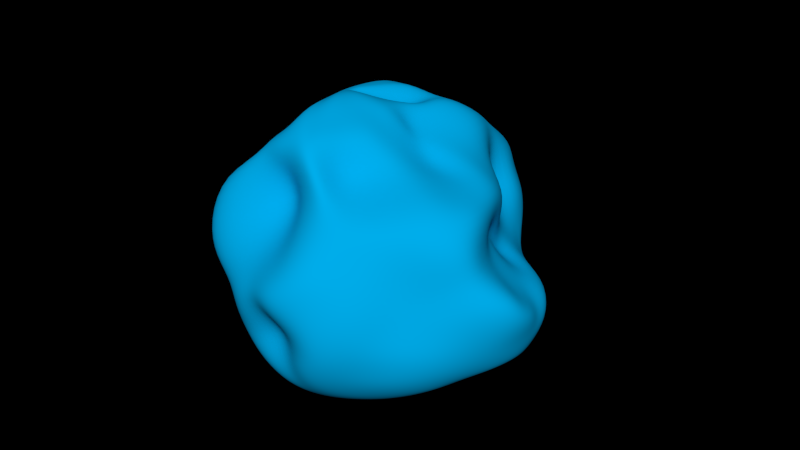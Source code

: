 # Source: asteroid.blend  (saved by Blender 2.73.0; exported with 4.5.12 LTS)
import bpy
from mathutils import Matrix  # noqa: F401  (used for matrix-valued properties, if any)

bpy.ops.wm.read_factory_settings(use_empty=True)
scene = bpy.context.scene
scene.name = 'Scene'

# ---- collections
col_collection_1 = bpy.data.collections.new('Collection 1'); scene.collection.children.link(col_collection_1)

# ---- materials (node trees are filled in below, after node groups)
mat_asteroid = bpy.data.materials.new('asteroid')
mat_asteroid.alpha_threshold = 0.0
mat_asteroid.use_transparent_shadow = False
mat_asteroid.preview_render_type = 'SHADERBALL'
mat_asteroid.diffuse_color = (0.0, 0.4384, 0.8689, 1.0)
mat_asteroid.specular_color = (0.0, 0.5705, 1.0)
mat_asteroid.roughness = 0.5
mat_asteroid.specular_intensity = 0.3

# ---- material node trees

# ---- world
world_world = bpy.data.worlds.new('World'); scene.world = world_world
world_world.color = (0.0, 0.0, 0.0)
world_world.use_sun_shadow = False
world_world.sun_shadow_jitter_overblur = 0.0
world_world.cycles.sampling_method = 'MANUAL'
world_world.cycles.sample_map_resolution = 256

# ---- meshes
me_sphere = bpy.data.meshes.new('Sphere')
me_sphere.from_pydata([(-0.1938, 0.1254, 1.124), (-0.3827, 0.1411, 1.059), (-0.6971, 0.1085, 1.021), (-0.8928, 0.06254, 0.8728), (-0.9736, 0.09993, 0.5915), (-1.02, 0.1567, 0.3827), (-1.058, 0.1547, 0.1951), (-1.087, 0.1531, 7.55e-08), (-0.9619, 0.1175, -0.1951), (-0.8809, 0.06929, -0.3827), (-0.7761, 0.005536, -0.436), (-0.6544, -0.05721, -0.4845), (-0.4961, -0.07604, -0.6104), (-0.2943, 0.0, -0.7945), (-0.09772, 3.155e-05, -0.6351), (0.1516, -8.521e-07, -0.5778), (-0.186, 0.1729, 1.153), (-0.3753, 0.2298, 1.144), (-0.6033, 0.2396, 1.02), (-0.756, 0.304, 0.8635), (-0.8116, 0.3816, 0.5556), (-0.9065, 0.4089, 0.3827), (-0.9413, 0.4466, 0.1951), (-0.9808, 0.4763, 7.55e-08), (-0.9619, 0.4466, -0.1951), (-0.9061, 0.4089, -0.3827), (-0.8155, 0.3546, -0.5556), (-0.6935, 0.2081, -0.5458), (-0.4855, 0.1084, -0.674), (-0.287, 0.07466, -0.8023), (-0.0944, 0.03708, -0.6376), (-0.1739, 0.215, 1.162), (-0.3536, 0.3126, 1.145), (-0.5133, 0.3594, 1.02), (-0.6533, 0.5142, 0.8643), (-0.5527, 0.6102, 0.5556), (-0.5612, 0.7009, 0.3827), (-0.683, 0.6948, 0.1951), (-0.8078, 0.7243, 7.55e-08), (-0.9061, 0.6948, -0.1951), (-0.8536, 0.6486, -0.3827), (-0.7682, 0.5469, -0.5556), (-0.6533, 0.4093, -0.7071), (-0.4538, 0.2126, -0.715), (-0.2652, 0.1464, -0.8112), (-0.08577, 0.07277, -0.6393), (-0.1553, 0.2526, 1.165), (-0.3182, 0.3882, 1.145), (-0.4619, 0.468, 1.021), (-0.5879, 0.6717, 0.8639), (-0.4961, 0.804, 0.5556), (-0.5544, 0.9006, 0.3827), (-0.6513, 0.9566, 0.1951), (-0.8315, 0.9484, 7.55e-08), (-0.8155, 0.9177, -0.1951), (-0.7682, 0.8332, -0.3827), (-0.6913, 0.7201, -0.5556), (-0.5879, 0.5707, -0.7071), (-0.4025, 0.3087, -0.7767), (-0.2298, 0.2126, -0.7645), (-0.07965, 0.1061, -0.6392), (-0.1286, 0.2851, 1.166), (-0.2706, 0.4545, 1.146), (-0.3928, 0.6236, 1.014), (-0.5, 0.7627, 0.8407), (-0.5879, 1.046, 0.5556), (-0.6533, 1.16, 0.3827), (-0.6935, 1.135, 0.1951), (-0.7071, 1.145, 7.55e-08), (-0.6935, 1.086, -0.1951), (-0.6533, 0.9949, -0.3827), (-0.5879, 0.8691, -0.5556), (-0.5, 0.7035, -0.7071), (-0.3624, 0.4545, -0.8315), (-0.1822, 0.2706, -0.812), (-0.04382, 0.1379, -0.6609), (-0.08894, 0.3113, 1.166), (-0.1803, 0.5051, 1.147), (-0.2929, 0.6763, 1.024), (-0.3928, 0.9351, 0.839), (-0.4619, 1.226, 0.5556), (-0.5133, 1.37, 0.3827), (-0.5449, 1.369, 0.1951), (-0.5556, 1.255, 7.55e-08), (-0.5449, 1.188, -0.1951), (-0.5133, 1.088, -0.3827), (-0.4619, 0.9495, -0.5556), (-0.3928, 0.7658, -0.7071), (-0.1956, 0.4619, -0.8315), (-0.001854, 0.3182, -0.7636), (-0.01719, 0.1622, -0.658), (-0.04789, 0.3328, 1.165), (-0.0967, 0.542, 1.148), (-0.1877, 0.7543, 1.025), (-0.2578, 0.9213, 0.8578), (-0.3182, 1.376, 0.5556), (-0.3536, 1.446, 0.3827), (-0.3753, 1.448, 0.1951), (-0.3827, 1.402, 7.55e-08), (-0.3753, 1.364, -0.1951), (-0.3536, 1.149, -0.3827), (-0.3182, 0.9969, -0.5556), (-0.2706, 0.792, -0.7071), (-0.07264, 0.5133, -0.8315), (0.07989, 0.3536, -0.8011), (0.02165, 0.1802, -0.6499), (-0.007532, 0.3565, 1.158), (-0.01669, 0.6118, 1.134), (-0.05857, 0.7682, 0.9951), (-0.08902, 0.9646, 0.8104), (-0.1378, 1.299, 0.5777), (-0.1755, 1.449, 0.3836), (-0.1913, 1.479, 0.1951), (-0.1951, 1.462, 7.55e-08), (-0.1913, 1.41, -0.1951), (-0.1802, 1.236, -0.3827), (-0.1622, 1.008, -0.5556), (-0.1379, 0.7636, -0.7071), (0.07264, 0.5449, -0.8315), (0.1349, 0.3753, -0.8213), (0.06457, 0.1913, -0.6422), (0.03244, 0.3605, 1.147), (0.06432, 0.6121, 1.109), (0.04817, 0.7532, 0.9272), (0.05558, 0.9308, 0.7395), (0.03798, 1.226, 0.565), (0.01101, 1.431, 0.382), (3.937e-07, 1.488, 0.1951), (3.788e-07, 1.451, 7.55e-08), (3.937e-07, 1.394, -0.1951), (2.298e-07, 1.204, -0.3827), (3.341e-07, 0.9071, -0.5556), (0.1352, 0.7071, -0.7071), (0.2148, 0.5556, -0.8315), (0.1994, 0.3827, -0.8483), (0.1105, 0.1951, -0.636), (0.0706, 0.3527, 1.134), (0.1459, 0.5909, 1.084), (0.1833, 0.7276, 0.8808), (0.2028, 0.8702, 0.7029), (0.2198, 1.115, 0.5699), (0.2208, 1.352, 0.3826), (0.2128, 1.394, 0.1951), (0.1951, 1.384, 7.55e-08), (0.1913, 1.238, -0.1951), (0.1802, 1.103, -0.3827), (0.194, 0.8519, -0.5556), (0.3159, 0.6935, -0.7071), (0.3523, 0.5449, -0.8315), (0.286, 0.3753, -0.8776), (0.1581, 0.1913, -0.6323), (0.1016, 0.3391, 1.119), (0.2136, 0.5713, 1.063), (0.2742, 0.7038, 0.8991), (0.3258, 0.8387, 0.7298), (0.3798, 1.031, 0.5914), (0.412, 1.227, 0.3827), (0.3681, 1.178, 0.1951), (0.3827, 1.209, 7.55e-08), (0.3753, 1.157, -0.1951), (0.3536, 1.013, -0.3827), (0.4381, 0.7682, -0.5556), (0.4828, 0.6533, -0.7071), (0.4825, 0.5133, -0.8315), (0.3796, 0.3536, -0.8967), (0.206, 0.1802, -0.6322), (0.12, 0.3121, 1.095), (0.2438, 0.5119, 1.015), (0.34, 0.6676, 0.9104), (0.4325, 0.8097, 0.7635), (0.5012, 0.9343, 0.598), (0.5185, 0.9745, 0.3827), (0.5134, 0.9814, 0.1951), (0.5059, 0.9962, 7.55e-08), (0.3962, 0.9602, -0.1942), (0.4034, 0.874, -0.3827), (0.6586, 0.6913, -0.5556), (0.6345, 0.5879, -0.7071), (0.6023, 0.4619, -0.8315), (0.4757, 0.3182, -0.9239), (0.2524, 0.1622, -0.6366), (0.1332, 0.2769, 1.065), (0.2703, 0.4445, 0.9343), (0.3895, 0.6012, 0.9224), (0.5018, 0.7165, 0.7958), (0.6053, 0.8225, 0.6222), (0.4705, 0.8142, 0.3827), (0.3205, 0.7894, 0.1951), (0.3987, 0.7777, 7.55e-08), (0.4585, 0.7672, -0.194), (0.6099, 0.6533, -0.3827), (0.8088, 0.5815, -0.5524), (0.7678, 0.5, -0.7071), (0.7084, 0.3928, -0.8315), (0.5736, 0.2706, -0.9239), (0.2957, 0.1379, -0.6456), (0.1421, 0.2309, 1.048), (0.2885, 0.3353, 0.8667), (0.427, 0.4835, 0.9394), (0.5696, 0.5829, 0.8445), (0.7103, 0.6113, 0.6222), (0.6682, 0.6028, 0.3924), (0.739, 0.5449, 0.1951), (0.6236, 0.5626, 0.001059), (0.5648, 0.5449, -0.1951), (0.7828, 0.5133, -0.3827), (0.9266, 0.4553, -0.5516), (0.8797, 0.3928, -0.7071), (0.798, 0.3087, -0.8315), (0.6897, 0.2126, -0.9239), (0.3344, 0.1084, -0.6588), (0.1468, 0.1912, 1.078), (0.2992, 0.2673, 0.9763), (0.4645, 0.3673, 0.9096), (0.5018, 0.3093, 0.8097), (0.6746, 0.3182, 0.6222), (0.8271, 0.3536, 0.3827), (0.9021, 0.3718, 0.1947), (0.7943, 0.3832, 0.004269), (0.5383, 0.3753, -0.272), (0.863, 0.3536, -0.3827), (1.019, 0.3182, -0.5556), (0.9966, 0.2706, -0.7071), (0.8687, 0.2126, -0.8315), (0.7427, 0.1464, -0.9239), (0.367, 0.07466, -0.6747), (0.1466, 0.1467, 1.103), (0.2932, 0.1732, 1.022), (0.4153, 0.2124, 0.9626), (0.4175, 0.1206, 0.7945), (0.6962, 0.1388, 0.5928), (0.925, 0.1802, 0.3827), (1.02, 0.1913, 0.1951), (0.7955, 0.1951, 7.55e-08), (0.7342, 0.2221, 0.01648), (0.9065, 0.1802, -0.3827), (1.017, 0.1622, -0.5556), (1.036, 0.1366, -0.7037), (0.9186, 0.1084, -0.8315), (0.7812, 0.07466, -0.9239), (0.3924, 0.03806, -0.6918), (0.1475, 0.1028, 1.128), (0.3121, 0.08551, 1.065), (0.4337, 0.01065, 0.9983), (0.5181, 0.06499, 0.8484), (0.5716, 0.04958, 0.5016), (0.8999, 6.357e-08, 0.3827), (1.069, -8.544e-08, 0.1951), (0.9487, -1.003e-07, 7.55e-08), (0.8862, -8.544e-08, -0.1951), (0.9805, 6.357e-08, -0.3827), (1.173, -8.544e-08, -0.5556), (1.036, -2.584e-08, -0.7071), (0.934, -1.094e-08, -0.8315), (0.8047, 3.964e-09, -0.9239), (0.399, 3.964e-09, -0.696), (0.1328, 0.05936, 1.155), (0.2695, -0.01159, 1.134), (0.3982, -0.06463, 1.004), (0.4971, -0.1302, 0.8586), (0.6274, -0.1622, 0.6222), (0.8642, -0.1802, 0.3827), (1.129, -0.1913, 0.1951), (1.041, -0.1951, 7.55e-08), (1.005, -0.1913, -0.1951), (1.202, -0.1802, -0.3827), (1.173, -0.1622, -0.5556), (1.017, -0.1379, -0.7071), (0.9186, -0.1084, -0.8315), (0.7812, -0.07466, -0.9239), (0.3924, -0.03806, -0.6918), (0.1158, 0.02649, 1.169), (0.2278, -0.06394, 1.159), (0.3541, -0.203, 1.014), (0.5385, -0.3057, 0.8698), (0.5664, -0.2941, 0.6222), (0.9223, -0.3536, 0.3827), (1.045, -0.3753, 0.1951), (1.109, -0.3827, 7.55e-08), (1.067, -0.3753, -0.1951), (1.118, -0.3502, -0.3808), (1.072, -0.3182, -0.5556), (0.9671, -0.2706, -0.7071), (0.8687, -0.2126, -0.8315), (0.7427, -0.1464, -0.9239), (0.367, -0.07466, -0.6747), (0.1045, -0.009323, 1.176), (0.2133, -0.1395, 1.169), (0.3261, -0.3211, 1.023), (0.4364, -0.4538, 0.8812), (0.416, -0.4295, 0.6222), (0.8193, -0.5133, 0.3827), (0.9458, -0.5449, 0.1951), (0.9537, -0.5556, 7.55e-08), (0.8958, -0.5449, -0.1951), (0.9563, -0.5133, -0.3827), (0.9247, -0.4619, -0.5556), (0.8797, -0.3928, -0.7071), (0.798, -0.3087, -0.8315), (0.6897, -0.2126, -0.9239), (0.3344, -0.1084, -0.6588), (0.0911, -0.04423, 1.18), (0.1916, -0.1955, 1.183), (0.2838, -0.423, 1.034), (0.3788, -0.5813, 0.9271), (0.3438, -0.5444, 0.6222), (0.6533, -0.6917, 0.3827), (0.7561, -0.6935, 0.1951), (0.7071, -0.7071, 7.55e-08), (0.6935, -0.7144, -0.1951), (0.6533, -0.7451, -0.3827), (0.7548, -0.6762, -0.5556), (0.7428, -0.5826, -0.7071), (0.6928, -0.4549, -0.8315), (0.5736, -0.2706, -0.9239), (0.2957, -0.1379, -0.6456), (0.07001, -0.09169, 1.174), (0.1378, -0.3223, 1.159), (0.2343, -0.5072, 1.045), (0.3111, -0.6867, 0.9271), (0.4168, -0.7533, 0.6304), (0.5133, -0.8446, 0.3827), (0.5449, -0.8537, 0.1951), (0.5556, -0.9217, 7.55e-08), (0.5449, -0.9444, -0.1951), (0.5133, -0.925, -0.3827), (0.5338, -0.8408, -0.5556), (0.5846, -0.7265, -0.7071), (0.5675, -0.5784, -0.8315), (0.5325, -0.3816, -0.9239), (0.2524, -0.1622, -0.6366), (0.05264, -0.1191, 1.172), (0.1105, -0.3685, 1.164), (0.2126, -0.5721, 1.056), (0.2578, -0.7222, 0.9052), (0.3182, -0.7574, 0.6223), (0.3536, -0.9546, 0.3827), (0.3753, -1.075, 0.1951), (0.3827, -1.08, 7.55e-08), (0.3753, -1.087, -0.1951), (0.3536, -1.055, -0.3827), (0.3182, -0.9603, -0.5556), (0.3988, -0.831, -0.7071), (0.4342, -0.6659, -0.8315), (0.4381, -0.4525, -0.9239), (0.206, -0.1802, -0.6322), (0.03114, -0.1339, 1.166), (0.07466, -0.3941, 1.167), (0.1084, -0.616, 1.063), (0.1379, -0.6914, 0.9271), (0.1622, -0.6939, 0.6223), (0.1802, -0.9815, 0.3827), (0.1913, -1.171, 0.1951), (0.1951, -1.182, 7.55e-08), (0.1913, -1.183, -0.1951), (0.1802, -1.145, -0.3827), (0.1622, -1.042, -0.5556), (0.1379, -0.9032, -0.7071), (0.2955, -0.7154, -0.8315), (0.3397, -0.4951, -0.9239), (0.1581, -0.2166, -0.6323), (-0.001839, -0.139, 1.141), (2.819e-07, -0.4036, 1.094), (2.819e-07, -0.6295, 1.065), (2.894e-07, -0.7031, 0.9271), (1.553e-07, -0.5302, 0.6223), (3.192e-07, -0.8713, 0.3827), (9.567e-08, -1.216, 0.1951), (1.404e-07, -1.218, 7.55e-08), (9.567e-08, -1.084, -0.1951), (3.192e-07, -1.151, -0.3827), (1.404e-07, -1.088, -0.5556), (1.851e-07, -0.9301, -0.7071), (0.148, -0.7389, -0.8315), (0.2376, -0.515, -0.9239), (0.1213, -0.2287, -0.6637), (-0.03756, -0.1347, 1.121), (-0.07466, -0.3941, 1.058), (-0.1084, -0.616, 1.063), (-0.1379, -0.675, 0.9271), (-0.1622, -0.696, 0.6223), (-0.1802, -0.885, 0.3827), (-0.1913, -1.167, 0.1951), (-0.1951, -1.066, 7.55e-08), (-0.1913, -0.9383, -0.1951), (-0.1802, -1.051, -0.3827), (-0.1622, -1.047, -0.5556), (-0.1379, -0.9265, -0.7071), (-0.01079, -0.7367, -0.8315), (0.1331, -0.5141, -0.9239), (0.07902, -0.2334, -0.674), (-0.001145, 0.1185, 1.179), (-0.07264, -0.1216, 1.106), (-0.1464, -0.3685, 1.03), (-0.2126, -0.5721, 1.011), (-0.3307, -0.7346, 0.9271), (-0.4774, -0.8892, 0.6223), (-0.3809, -0.9668, 0.3827), (-0.3753, -1.125, 0.1951), (-0.3827, -1.142, 7.55e-08), (-0.3753, -1.014, -0.1951), (-0.3536, -1.069, -0.3827), (-0.3182, -1.025, -0.5556), (-0.2706, -0.8763, -0.7071), (-0.2126, -0.6966, -0.8315), (0.03997, -0.4858, -0.9239), (0.03067, -0.2138, -0.6723), (-0.1053, -0.09926, 1.093), (-0.2126, -0.3223, 1.003), (-0.3087, -0.5072, 0.9551), (-0.5207, -0.7536, 0.9271), (-0.6868, -0.9097, 0.6223), (-0.6754, -0.9897, 0.3827), (-0.5449, -0.9893, 0.1951), (-0.5556, -1.033, 7.55e-08), (-0.5449, -1.037, -0.1951), (-0.5133, -1.007, -0.3827), (-0.4619, -0.9182, -0.5556), (-0.3928, -0.7976, -0.7071), (-0.3087, -0.6324, -0.8315), (-0.04124, -0.438, -0.9239), (-0.03047, -0.2, -0.6923), (-0.1346, -0.06947, 1.082), (-0.2706, -0.2625, 0.9787), (-0.3928, -0.423, 0.9153), (-0.6361, -0.6579, 0.8978), (-0.8147, -0.7794, 0.6267), (-0.8419, -0.7884, 0.3827), (-0.7543, -0.8194, 0.1951), (-0.7071, -0.863, 7.55e-08), (-0.6935, -0.8746, -0.1951), (-0.6533, -0.8552, -0.3827), (-0.5879, -0.78, -0.5556), (-0.5, -0.6777, -0.7071), (-0.3928, -0.5455, -0.8275), (-0.219, -0.3696, -0.8317), (-0.05275, -0.168, -0.6627), (-0.1615, -0.03282, 1.075), (-0.3182, -0.1905, 0.9554), (-0.5702, -0.3211, 0.9221), (-0.7662, -0.5092, 0.8427), (-0.8939, -0.6238, 0.6223), (-0.8902, -0.5872, 0.3827), (-0.7824, -0.5449, 0.1951), (-0.7992, -0.6458, 7.55e-08), (-0.8155, -0.6738, -0.1951), (-0.7682, -0.6498, -0.4122), (-0.6913, -0.5668, -0.6025), (-0.5879, -0.4961, -0.7015), (-0.4619, -0.4212, -0.7153), (-0.2479, -0.276, -0.8542), (-0.07175, -0.1261, -0.6554), (-0.1922, 0.01132, 1.084), (-0.401, -0.1073, 0.9786), (-0.6807, -0.203, 0.948), (-0.8425, -0.3057, 0.8636), (-0.7658, -0.287, 0.6223), (-0.6884, -0.3155, 0.3827), (-0.7605, -0.4233, 0.1951), (-0.8029, -0.4651, 7.55e-08), (-0.7637, -0.4528, -0.1951), (-0.8029, -0.4598, -0.4353), (-0.7258, -0.4563, -0.4799), (-0.6428, -0.4135, -0.4979), (-0.5133, -0.3282, -0.6221), (-0.2652, -0.1464, -0.8002), (-0.08533, -0.07596, -0.6369), (-0.2057, 0.06698, 1.099), (-0.4361, 0.01148, 1.008), (-0.723, -0.06463, 1.018), (-0.9363, -0.1302, 0.884), (-0.8903, -0.1244, 0.6223), (-0.7757, -0.1391, 0.3827), (-0.7695, -0.2398, 0.1951), (-0.7923, -0.2628, 7.55e-08), (-0.8293, -0.2182, -0.176), (-0.8098, -0.2432, -0.3249), (-0.7384, -0.25, -0.4217), (-0.635, -0.2475, -0.4767), (-0.4855, -0.2103, -0.5767), (-0.2931, -0.07358, -0.7716), (-0.0958, -0.03714, -0.6305)], [], [(9, 8, 24, 25), (7, 6, 22, 23), (5, 4, 20, 21), (3, 2, 18, 19), (14, 13, 29, 30), (1, 0, 16, 17), (12, 11, 27, 28), (10, 9, 25, 26), (8, 7, 23, 24), (6, 5, 21, 22), (4, 3, 19, 20), (2, 1, 17, 18), (13, 12, 28, 29), (11, 10, 26, 27), (20, 19, 34, 35), (18, 17, 32, 33), (29, 28, 43, 44), (27, 26, 41, 42), (25, 24, 39, 40), (23, 22, 37, 38), (21, 20, 35, 36), (19, 18, 33, 34), (30, 29, 44, 45), (17, 16, 31, 32), (28, 27, 42, 43), (26, 25, 40, 41), (24, 23, 38, 39), (22, 21, 36, 37), (35, 34, 49, 50), (33, 32, 47, 48), (44, 43, 58, 59), (42, 41, 56, 57), (40, 39, 54, 55), (38, 37, 52, 53), (36, 35, 50, 51), (34, 33, 48, 49), (45, 44, 59, 60), (32, 31, 46, 47), (43, 42, 57, 58), (41, 40, 55, 56), (39, 38, 53, 54), (37, 36, 51, 52), (50, 49, 64, 65), (48, 47, 62, 63), (59, 58, 73, 74), (57, 56, 71, 72), (55, 54, 69, 70), (53, 52, 67, 68), (51, 50, 65, 66), (49, 48, 63, 64), (60, 59, 74, 75), (47, 46, 61, 62), (58, 57, 72, 73), (56, 55, 70, 71), (54, 53, 68, 69), (52, 51, 66, 67), (65, 64, 79, 80), (63, 62, 77, 78), (74, 73, 88, 89), (72, 71, 86, 87), (70, 69, 84, 85), (68, 67, 82, 83), (66, 65, 80, 81), (64, 63, 78, 79), (75, 74, 89, 90), (62, 61, 76, 77), (73, 72, 87, 88), (71, 70, 85, 86), (69, 68, 83, 84), (67, 66, 81, 82), (80, 79, 94, 95), (78, 77, 92, 93), (89, 88, 103, 104), (87, 86, 101, 102), (85, 84, 99, 100), (83, 82, 97, 98), (81, 80, 95, 96), (79, 78, 93, 94), (90, 89, 104, 105), (77, 76, 91, 92), (88, 87, 102, 103), (86, 85, 100, 101), (84, 83, 98, 99), (82, 81, 96, 97), (95, 94, 109, 110), (93, 92, 107, 108), (104, 103, 118, 119), (102, 101, 116, 117), (100, 99, 114, 115), (98, 97, 112, 113), (96, 95, 110, 111), (94, 93, 108, 109), (105, 104, 119, 120), (92, 91, 106, 107), (103, 102, 117, 118), (101, 100, 115, 116), (99, 98, 113, 114), (97, 96, 111, 112), (110, 109, 124, 125), (108, 107, 122, 123), (119, 118, 133, 134), (117, 116, 131, 132), (115, 114, 129, 130), (113, 112, 127, 128), (111, 110, 125, 126), (109, 108, 123, 124), (120, 119, 134, 135), (107, 106, 121, 122), (118, 117, 132, 133), (116, 115, 130, 131), (114, 113, 128, 129), (112, 111, 126, 127), (125, 124, 139, 140), (123, 122, 137, 138), (134, 133, 148, 149), (132, 131, 146, 147), (130, 129, 144, 145), (128, 127, 142, 143), (126, 125, 140, 141), (124, 123, 138, 139), (135, 134, 149, 150), (122, 121, 136, 137), (133, 132, 147, 148), (131, 130, 145, 146), (129, 128, 143, 144), (127, 126, 141, 142), (140, 139, 154, 155), (138, 137, 152, 153), (149, 148, 163, 164), (147, 146, 161, 162), (145, 144, 159, 160), (143, 142, 157, 158), (141, 140, 155, 156), (139, 138, 153, 154), (150, 149, 164, 165), (137, 136, 151, 152), (148, 147, 162, 163), (146, 145, 160, 161), (144, 143, 158, 159), (142, 141, 156, 157), (155, 154, 169, 170), (153, 152, 167, 168), (164, 163, 178, 179), (162, 161, 176, 177), (160, 159, 174, 175), (158, 157, 172, 173), (156, 155, 170, 171), (154, 153, 168, 169), (165, 164, 179, 180), (152, 151, 166, 167), (163, 162, 177, 178), (161, 160, 175, 176), (159, 158, 173, 174), (157, 156, 171, 172), (170, 169, 184, 185), (168, 167, 182, 183), (179, 178, 193, 194), (177, 176, 191, 192), (175, 174, 189, 190), (173, 172, 187, 188), (171, 170, 185, 186), (169, 168, 183, 184), (180, 179, 194, 195), (167, 166, 181, 182), (178, 177, 192, 193), (176, 175, 190, 191), (174, 173, 188, 189), (172, 171, 186, 187), (185, 184, 199, 200), (183, 182, 197, 198), (194, 193, 208, 209), (192, 191, 206, 207), (190, 189, 204, 205), (188, 187, 202, 203), (186, 185, 200, 201), (184, 183, 198, 199), (195, 194, 209, 210), (182, 181, 196, 197), (193, 192, 207, 208), (191, 190, 205, 206), (189, 188, 203, 204), (187, 186, 201, 202), (200, 199, 214, 215), (198, 197, 212, 213), (209, 208, 223, 224), (207, 206, 221, 222), (205, 204, 219, 220), (203, 202, 217, 218), (201, 200, 215, 216), (199, 198, 213, 214), (210, 209, 224, 225), (197, 196, 211, 212), (208, 207, 222, 223), (206, 205, 220, 221), (204, 203, 218, 219), (202, 201, 216, 217), (215, 214, 229, 230), (213, 212, 227, 228), (224, 223, 238, 239), (222, 221, 236, 237), (220, 219, 234, 235), (218, 217, 232, 233), (216, 215, 230, 231), (214, 213, 228, 229), (225, 224, 239, 240), (212, 211, 226, 227), (223, 222, 237, 238), (221, 220, 235, 236), (219, 218, 233, 234), (217, 216, 231, 232), (230, 229, 244, 245), (228, 227, 242, 243), (239, 238, 253, 254), (237, 236, 251, 252), (235, 234, 249, 250), (233, 232, 247, 248), (231, 230, 245, 246), (229, 228, 243, 244), (240, 239, 254, 255), (227, 226, 241, 242), (238, 237, 252, 253), (236, 235, 250, 251), (234, 233, 248, 249), (232, 231, 246, 247), (245, 244, 259, 260), (243, 242, 257, 258), (254, 253, 268, 269), (252, 251, 266, 267), (250, 249, 264, 265), (248, 247, 262, 263), (246, 245, 260, 261), (244, 243, 258, 259), (255, 254, 269, 270), (242, 241, 256, 257), (253, 252, 267, 268), (251, 250, 265, 266), (249, 248, 263, 264), (247, 246, 261, 262), (260, 259, 274, 275), (258, 257, 272, 273), (269, 268, 283, 284), (267, 266, 281, 282), (265, 264, 279, 280), (263, 262, 277, 278), (261, 260, 275, 276), (259, 258, 273, 274), (270, 269, 284, 285), (257, 256, 271, 272), (268, 267, 282, 283), (266, 265, 280, 281), (264, 263, 278, 279), (262, 261, 276, 277), (275, 274, 289, 290), (273, 272, 287, 288), (284, 283, 298, 299), (282, 281, 296, 297), (280, 279, 294, 295), (278, 277, 292, 293), (276, 275, 290, 291), (274, 273, 288, 289), (285, 284, 299, 300), (272, 271, 286, 287), (283, 282, 297, 298), (281, 280, 295, 296), (279, 278, 293, 294), (277, 276, 291, 292), (290, 289, 304, 305), (288, 287, 302, 303), (299, 298, 313, 314), (297, 296, 311, 312), (295, 294, 309, 310), (293, 292, 307, 308), (291, 290, 305, 306), (289, 288, 303, 304), (300, 299, 314, 315), (287, 286, 301, 302), (298, 297, 312, 313), (296, 295, 310, 311), (294, 293, 308, 309), (292, 291, 306, 307), (305, 304, 319, 320), (303, 302, 317, 318), (314, 313, 328, 329), (312, 311, 326, 327), (310, 309, 324, 325), (308, 307, 322, 323), (306, 305, 320, 321), (304, 303, 318, 319), (315, 314, 329, 330), (302, 301, 316, 317), (313, 312, 327, 328), (311, 310, 325, 326), (309, 308, 323, 324), (307, 306, 321, 322), (320, 319, 334, 335), (318, 317, 332, 333), (329, 328, 343, 344), (327, 326, 341, 342), (325, 324, 339, 340), (323, 322, 337, 338), (321, 320, 335, 336), (319, 318, 333, 334), (330, 329, 344, 345), (317, 316, 331, 332), (328, 327, 342, 343), (326, 325, 340, 341), (324, 323, 338, 339), (322, 321, 336, 337), (335, 334, 349, 350), (333, 332, 347, 348), (344, 343, 358, 359), (342, 341, 356, 357), (340, 339, 354, 355), (338, 337, 352, 353), (336, 335, 350, 351), (334, 333, 348, 349), (345, 344, 359, 360), (332, 331, 346, 347), (343, 342, 357, 358), (341, 340, 355, 356), (339, 338, 353, 354), (337, 336, 351, 352), (350, 349, 364, 365), (348, 347, 362, 363), (359, 358, 373, 374), (357, 356, 371, 372), (355, 354, 369, 370), (353, 352, 367, 368), (351, 350, 365, 366), (349, 348, 363, 364), (360, 359, 374, 375), (347, 346, 361, 362), (358, 357, 372, 373), (356, 355, 370, 371), (354, 353, 368, 369), (352, 351, 366, 367), (365, 364, 379, 380), (363, 362, 377, 378), (374, 373, 388, 389), (372, 371, 386, 387), (370, 369, 384, 385), (368, 367, 382, 383), (366, 365, 380, 381), (364, 363, 378, 379), (375, 374, 389, 390), (362, 361, 376, 377), (373, 372, 387, 388), (371, 370, 385, 386), (369, 368, 383, 384), (367, 366, 381, 382), (380, 379, 395, 396), (378, 377, 393, 394), (389, 388, 404, 405), (387, 386, 402, 403), (385, 384, 400, 401), (383, 382, 398, 399), (381, 380, 396, 397), (379, 378, 394, 395), (390, 389, 405, 406), (377, 376, 392, 393), (388, 387, 403, 404), (386, 385, 401, 402), (384, 383, 399, 400), (382, 381, 397, 398), (396, 395, 410, 411), (394, 393, 408, 409), (405, 404, 419, 420), (403, 402, 417, 418), (401, 400, 415, 416), (399, 398, 413, 414), (397, 396, 411, 412), (395, 394, 409, 410), (406, 405, 420, 421), (393, 392, 407, 408), (404, 403, 418, 419), (402, 401, 416, 417), (400, 399, 414, 415), (398, 397, 412, 413), (411, 410, 425, 426), (409, 408, 423, 424), (420, 419, 434, 435), (418, 417, 432, 433), (416, 415, 430, 431), (414, 413, 428, 429), (412, 411, 426, 427), (410, 409, 424, 425), (421, 420, 435, 436), (408, 407, 422, 423), (419, 418, 433, 434), (417, 416, 431, 432), (415, 414, 429, 430), (413, 412, 427, 428), (426, 425, 440, 441), (424, 423, 438, 439), (435, 434, 449, 450), (433, 432, 447, 448), (431, 430, 445, 446), (429, 428, 443, 444), (427, 426, 441, 442), (425, 424, 439, 440), (436, 435, 450, 451), (423, 422, 437, 438), (434, 433, 448, 449), (432, 431, 446, 447), (430, 429, 444, 445), (428, 427, 442, 443), (441, 440, 455, 456), (439, 438, 453, 454), (450, 449, 464, 465), (448, 447, 462, 463), (446, 445, 460, 461), (444, 443, 458, 459), (442, 441, 456, 457), (440, 439, 454, 455), (451, 450, 465, 466), (438, 437, 452, 453), (449, 448, 463, 464), (447, 446, 461, 462), (445, 444, 459, 460), (443, 442, 457, 458), (456, 455, 470, 471), (454, 453, 468, 469), (465, 464, 479, 480), (463, 462, 477, 478), (461, 460, 475, 476), (459, 458, 473, 474), (457, 456, 471, 472), (455, 454, 469, 470), (466, 465, 480, 481), (453, 452, 467, 468), (464, 463, 478, 479), (462, 461, 476, 477), (460, 459, 474, 475), (458, 457, 472, 473), (15, 14, 30), (0, 391, 16), (15, 30, 45), (16, 391, 31), (15, 45, 60), (31, 391, 46), (15, 60, 75), (46, 391, 61), (15, 75, 90), (61, 391, 76), (15, 90, 105), (76, 391, 91), (15, 105, 120), (91, 391, 106), (15, 120, 135), (106, 391, 121), (15, 135, 150), (121, 391, 136), (15, 150, 165), (136, 391, 151), (15, 165, 180), (151, 391, 166), (15, 180, 195), (166, 391, 181), (15, 195, 210), (181, 391, 196), (15, 210, 225), (196, 391, 211), (15, 225, 240), (211, 391, 226), (15, 240, 255), (226, 391, 241), (15, 255, 270), (241, 391, 256), (15, 270, 285), (256, 391, 271), (15, 285, 300), (271, 391, 286), (15, 300, 315), (286, 391, 301), (15, 315, 330), (301, 391, 316), (15, 330, 345), (316, 391, 331), (15, 345, 360), (331, 391, 346), (15, 360, 375), (346, 391, 361), (15, 375, 390), (361, 391, 376), (15, 390, 406), (376, 391, 392), (15, 406, 421), (392, 391, 407), (15, 421, 436), (407, 391, 422), (15, 436, 451), (422, 391, 437), (15, 451, 466), (437, 391, 452), (15, 466, 481), (452, 391, 467), (471, 470, 3, 4), (15, 481, 14), (469, 468, 1, 2), (480, 479, 12, 13), (467, 391, 0), (478, 477, 10, 11), (476, 475, 8, 9), (474, 473, 6, 7), (472, 471, 4, 5), (470, 469, 2, 3), (481, 480, 13, 14), (468, 467, 0, 1), (479, 478, 11, 12), (477, 476, 9, 10), (475, 474, 7, 8), (473, 472, 5, 6)])
me_sphere.polygons.foreach_set('use_smooth', [True] * 512)
_uv = me_sphere.uv_layers.new(name='UVMap')
_uv.uv.foreach_set('vector', [0.1445, 0.3125, 0.1172, 0.3906, 0.1836, 0.4062, 0.2031, 0.3359, 0.1016, 0.4766, 0.1016, 0.5586, 0.1758, 0.5547, 0.1758, 0.4805, 0.1211, 0.6445, 0.1484, 0.7266, 0.207, 0.6992, 0.1836, 0.625, 0.1953, 0.8008, 0.2578, 0.8633, 0.2891, 0.8281, 0.2422, 0.7656, 0.4453, 0.05078, 0.3633, 0.07812, 0.3789, 0.1094, 0.4492, 0.0625, 0.3281, 0.9141, 0.3945, 0.9492, 0.4062, 0.9336, 0.3438, 0.8867, 0.3008, 0.1211, 0.2383, 0.1758, 0.2812, 0.2109, 0.3281, 0.1523, 0.1836, 0.2383, 0.1445, 0.3125, 0.2031, 0.3359, 0.2422, 0.2734, 0.1172, 0.3906, 0.1016, 0.4766, 0.1758, 0.4805, 0.1836, 0.4062, 0.1016, 0.5586, 0.1211, 0.6445, 0.1836, 0.625, 0.1758, 0.5547, 0.1484, 0.7266, 0.1953, 0.8008, 0.2422, 0.7656, 0.207, 0.6992, 0.2578, 0.8633, 0.3281, 0.9141, 0.3438, 0.8867, 0.2891, 0.8281, 0.3633, 0.07812, 0.3008, 0.1211, 0.3281, 0.1523, 0.3789, 0.1094, 0.2383, 0.1758, 0.1836, 0.2383, 0.2422, 0.2734, 0.2812, 0.2109, 0.207, 0.6992, 0.2422, 0.7656, 0.2891, 0.7422, 0.2656, 0.6797, 0.2891, 0.8281, 0.3438, 0.8867, 0.3594, 0.8672, 0.3203, 0.8047, 0.3789, 0.1094, 0.3281, 0.1523, 0.3555, 0.1836, 0.3945, 0.1289, 0.2812, 0.2109, 0.2422, 0.2734, 0.2891, 0.3008, 0.3203, 0.2422, 0.2031, 0.3359, 0.1836, 0.4062, 0.2539, 0.4219, 0.2695, 0.3594, 0.1758, 0.4805, 0.1758, 0.5547, 0.2422, 0.5508, 0.2422, 0.4844, 0.1836, 0.625, 0.207, 0.6992, 0.2656, 0.6797, 0.2539, 0.6133, 0.2422, 0.7656, 0.2891, 0.8281, 0.3203, 0.8047, 0.2891, 0.7422, 0.4492, 0.0625, 0.3789, 0.1094, 0.3945, 0.1289, 0.457, 0.07812, 0.3438, 0.8867, 0.4062, 0.9336, 0.4219, 0.9219, 0.3594, 0.8672, 0.3281, 0.1523, 0.2812, 0.2109, 0.3203, 0.2422, 0.3555, 0.1836, 0.2422, 0.2734, 0.2031, 0.3359, 0.2695, 0.3594, 0.2891, 0.3008, 0.1836, 0.4062, 0.1758, 0.4805, 0.2422, 0.4844, 0.2539, 0.4219, 0.1758, 0.5547, 0.1836, 0.625, 0.2539, 0.6133, 0.2422, 0.5508, 0.2656, 0.6797, 0.2891, 0.7422, 0.332, 0.7266, 0.3164, 0.668, 0.3203, 0.8047, 0.3594, 0.8672, 0.3828, 0.8516, 0.3555, 0.7891, 0.3945, 0.1289, 0.3555, 0.1836, 0.3828, 0.2031, 0.4297, 0.1445, 0.3203, 0.2422, 0.2891, 0.3008, 0.3359, 0.3203, 0.3555, 0.2617, 0.2695, 0.3594, 0.2539, 0.4219, 0.3086, 0.4336, 0.3203, 0.375, 0.2422, 0.4844, 0.2422, 0.5508, 0.3008, 0.5469, 0.3047, 0.4883, 0.2539, 0.6133, 0.2656, 0.6797, 0.3164, 0.668, 0.3047, 0.6055, 0.2891, 0.7422, 0.3203, 0.8047, 0.3555, 0.7891, 0.332, 0.7266, 0.457, 0.07812, 0.3945, 0.1289, 0.4297, 0.1445, 0.4727, 0.08594, 0.3594, 0.8672, 0.4219, 0.9219, 0.4336, 0.9141, 0.3828, 0.8516, 0.3555, 0.1836, 0.3203, 0.2422, 0.3555, 0.2617, 0.3828, 0.2031, 0.2891, 0.3008, 0.2695, 0.3594, 0.3203, 0.375, 0.3359, 0.3203, 0.2539, 0.4219, 0.2422, 0.4844, 0.3047, 0.4883, 0.3086, 0.4336, 0.2422, 0.5508, 0.2539, 0.6133, 0.3047, 0.6055, 0.3008, 0.5469, 0.3164, 0.668, 0.332, 0.7266, 0.3672, 0.7109, 0.3594, 0.6562, 0.3555, 0.7891, 0.3828, 0.8516, 0.4062, 0.8398, 0.3828, 0.7734, 0.4297, 0.1445, 0.3828, 0.2031, 0.4219, 0.2188, 0.4453, 0.1562, 0.3555, 0.2617, 0.3359, 0.3203, 0.375, 0.332, 0.3906, 0.2773, 0.3203, 0.375, 0.3086, 0.4336, 0.3555, 0.4414, 0.3633, 0.3867, 0.3047, 0.4883, 0.3008, 0.5469, 0.3516, 0.5469, 0.3555, 0.4922, 0.3047, 0.6055, 0.3164, 0.668, 0.3594, 0.6562, 0.3555, 0.6016, 0.332, 0.7266, 0.3555, 0.7891, 0.3828, 0.7734, 0.3672, 0.7109, 0.4727, 0.08594, 0.4297, 0.1445, 0.4453, 0.1562, 0.4844, 0.09375, 0.3828, 0.8516, 0.4336, 0.9141, 0.4453, 0.9062, 0.4062, 0.8398, 0.3828, 0.2031, 0.3555, 0.2617, 0.3906, 0.2773, 0.4219, 0.2188, 0.3359, 0.3203, 0.3203, 0.375, 0.3633, 0.3867, 0.375, 0.332, 0.3086, 0.4336, 0.3047, 0.4883, 0.3555, 0.4922, 0.3555, 0.4414, 0.3008, 0.5469, 0.3047, 0.6055, 0.3555, 0.6016, 0.3516, 0.5469, 0.3594, 0.6562, 0.3672, 0.7109, 0.4141, 0.707, 0.4062, 0.6484, 0.3828, 0.7734, 0.4062, 0.8398, 0.4375, 0.8281, 0.4258, 0.7656, 0.4453, 0.1562, 0.4219, 0.2188, 0.4492, 0.2344, 0.4727, 0.1719, 0.3906, 0.2773, 0.375, 0.332, 0.4297, 0.3398, 0.4414, 0.2852, 0.3633, 0.3867, 0.3555, 0.4414, 0.4062, 0.4453, 0.4219, 0.3945, 0.3555, 0.4922, 0.3516, 0.5469, 0.3984, 0.5469, 0.3984, 0.4961, 0.3555, 0.6016, 0.3594, 0.6562, 0.4062, 0.6484, 0.3984, 0.6016, 0.3672, 0.7109, 0.3828, 0.7734, 0.4258, 0.7656, 0.4141, 0.707, 0.4844, 0.09375, 0.4453, 0.1562, 0.4727, 0.1719, 0.4961, 0.1016, 0.4062, 0.8398, 0.4453, 0.9062, 0.4531, 0.9023, 0.4375, 0.8281, 0.4219, 0.2188, 0.3906, 0.2773, 0.4414, 0.2852, 0.4492, 0.2344, 0.375, 0.332, 0.3633, 0.3867, 0.4219, 0.3945, 0.4297, 0.3398, 0.3555, 0.4414, 0.3555, 0.4922, 0.3984, 0.4961, 0.4062, 0.4453, 0.3516, 0.5469, 0.3555, 0.6016, 0.3984, 0.6016, 0.3984, 0.5469, 0.4062, 0.6484, 0.4141, 0.707, 0.4531, 0.7031, 0.4492, 0.6484, 0.4258, 0.7656, 0.4375, 0.8281, 0.4609, 0.8242, 0.4531, 0.7617, 0.4727, 0.1719, 0.4492, 0.2344, 0.4844, 0.2383, 0.4961, 0.1758, 0.4414, 0.2852, 0.4297, 0.3398, 0.4766, 0.3555, 0.4766, 0.2969, 0.4219, 0.3945, 0.4062, 0.4453, 0.457, 0.4492, 0.4609, 0.3984, 0.3984, 0.4961, 0.3984, 0.5469, 0.4492, 0.5508, 0.4531, 0.5, 0.3984, 0.6016, 0.4062, 0.6484, 0.4492, 0.6484, 0.4492, 0.5977, 0.4141, 0.707, 0.4258, 0.7656, 0.4531, 0.7617, 0.4531, 0.7031, 0.4961, 0.1016, 0.4727, 0.1719, 0.4961, 0.1758, 0.5078, 0.1094, 0.4375, 0.8281, 0.4531, 0.9023, 0.4727, 0.8945, 0.4609, 0.8242, 0.4492, 0.2344, 0.4414, 0.2852, 0.4766, 0.2969, 0.4844, 0.2383, 0.4297, 0.3398, 0.4219, 0.3945, 0.4609, 0.3984, 0.4766, 0.3555, 0.4062, 0.4453, 0.3984, 0.4961, 0.4531, 0.5, 0.457, 0.4492, 0.3984, 0.5469, 0.3984, 0.6016, 0.4492, 0.5977, 0.4492, 0.5508, 0.4492, 0.6484, 0.4531, 0.7031, 0.4922, 0.7031, 0.4961, 0.6484, 0.4531, 0.7617, 0.4609, 0.8242, 0.4883, 0.8242, 0.4883, 0.7617, 0.4961, 0.1758, 0.4844, 0.2383, 0.5156, 0.2422, 0.5195, 0.1797, 0.4766, 0.2969, 0.4766, 0.3555, 0.5117, 0.3555, 0.5117, 0.3008, 0.4609, 0.3984, 0.457, 0.4492, 0.5039, 0.4531, 0.5078, 0.4023, 0.4531, 0.5, 0.4492, 0.5508, 0.5, 0.5508, 0.5039, 0.5039, 0.4492, 0.5977, 0.4492, 0.6484, 0.4961, 0.6484, 0.4961, 0.6016, 0.4531, 0.7031, 0.4531, 0.7617, 0.4883, 0.7617, 0.4922, 0.7031, 0.5078, 0.1094, 0.4961, 0.1758, 0.5195, 0.1797, 0.5234, 0.1094, 0.4609, 0.8242, 0.4727, 0.8945, 0.4844, 0.8945, 0.4883, 0.8242, 0.4844, 0.2383, 0.4766, 0.2969, 0.5117, 0.3008, 0.5156, 0.2422, 0.4766, 0.3555, 0.4609, 0.3984, 0.5078, 0.4023, 0.5117, 0.3555, 0.457, 0.4492, 0.4531, 0.5, 0.5039, 0.5039, 0.5039, 0.4531, 0.4492, 0.5508, 0.4492, 0.5977, 0.4961, 0.6016, 0.5, 0.5508, 0.4961, 0.6484, 0.4922, 0.7031, 0.5312, 0.707, 0.5391, 0.6562, 0.4883, 0.7617, 0.4883, 0.8242, 0.5117, 0.8242, 0.5195, 0.7617, 0.5195, 0.1797, 0.5156, 0.2422, 0.5508, 0.2422, 0.5469, 0.1797, 0.5117, 0.3008, 0.5117, 0.3555, 0.5508, 0.3555, 0.5508, 0.3008, 0.5078, 0.4023, 0.5039, 0.4531, 0.5508, 0.457, 0.5508, 0.4062, 0.5039, 0.5039, 0.5, 0.5508, 0.5469, 0.5547, 0.5508, 0.5039, 0.4961, 0.6016, 0.4961, 0.6484, 0.5391, 0.6562, 0.543, 0.6055, 0.4922, 0.7031, 0.4883, 0.7617, 0.5195, 0.7617, 0.5312, 0.707, 0.5234, 0.1094, 0.5195, 0.1797, 0.5469, 0.1797, 0.5391, 0.1094, 0.4883, 0.8242, 0.4844, 0.8945, 0.4961, 0.8945, 0.5117, 0.8242, 0.5156, 0.2422, 0.5117, 0.3008, 0.5508, 0.3008, 0.5508, 0.2422, 0.5117, 0.3555, 0.5078, 0.4023, 0.5508, 0.4062, 0.5508, 0.3555, 0.5039, 0.4531, 0.5039, 0.5039, 0.5508, 0.5039, 0.5508, 0.457, 0.5, 0.5508, 0.4961, 0.6016, 0.543, 0.6055, 0.5469, 0.5547, 0.5391, 0.6562, 0.5312, 0.707, 0.5664, 0.7109, 0.5742, 0.6641, 0.5195, 0.7617, 0.5117, 0.8242, 0.5391, 0.832, 0.5508, 0.7695, 0.5469, 0.1797, 0.5508, 0.2422, 0.582, 0.2383, 0.5664, 0.1758, 0.5508, 0.3008, 0.5508, 0.3555, 0.6055, 0.3555, 0.5977, 0.3008, 0.5508, 0.4062, 0.5508, 0.457, 0.6055, 0.457, 0.6055, 0.4062, 0.5508, 0.5039, 0.5469, 0.5547, 0.6016, 0.5586, 0.6055, 0.5078, 0.543, 0.6055, 0.5391, 0.6562, 0.5742, 0.6641, 0.5898, 0.6094, 0.5312, 0.707, 0.5195, 0.7617, 0.5508, 0.7695, 0.5664, 0.7109, 0.5391, 0.1094, 0.5469, 0.1797, 0.5664, 0.1758, 0.5508, 0.1016, 0.5117, 0.8242, 0.4961, 0.8945, 0.5117, 0.9023, 0.5391, 0.832, 0.5508, 0.2422, 0.5508, 0.3008, 0.5977, 0.3008, 0.582, 0.2383, 0.5508, 0.3555, 0.5508, 0.4062, 0.6055, 0.4062, 0.6055, 0.3555, 0.5508, 0.457, 0.5508, 0.5039, 0.6055, 0.5078, 0.6055, 0.457, 0.5469, 0.5547, 0.543, 0.6055, 0.5898, 0.6094, 0.6016, 0.5586, 0.5742, 0.6641, 0.5664, 0.7109, 0.6133, 0.7266, 0.6289, 0.6719, 0.5508, 0.7695, 0.5391, 0.832, 0.5547, 0.8438, 0.5898, 0.7852, 0.5664, 0.1758, 0.582, 0.2383, 0.625, 0.2305, 0.6016, 0.1641, 0.5977, 0.3008, 0.6055, 0.3555, 0.6445, 0.3477, 0.6367, 0.293, 0.6055, 0.4062, 0.6055, 0.457, 0.6523, 0.457, 0.6523, 0.4023, 0.6055, 0.5078, 0.6016, 0.5586, 0.6445, 0.5625, 0.6523, 0.5117, 0.5898, 0.6094, 0.5742, 0.6641, 0.6289, 0.6719, 0.6406, 0.6172, 0.5664, 0.7109, 0.5508, 0.7695, 0.5898, 0.7852, 0.6133, 0.7266, 0.5508, 0.1016, 0.5664, 0.1758, 0.6016, 0.1641, 0.5625, 0.09766, 0.5391, 0.832, 0.5117, 0.9023, 0.5234, 0.9062, 0.5547, 0.8438, 0.582, 0.2383, 0.5977, 0.3008, 0.6367, 0.293, 0.625, 0.2305, 0.6055, 0.3555, 0.6055, 0.4062, 0.6523, 0.4023, 0.6445, 0.3477, 0.6055, 0.457, 0.6055, 0.5078, 0.6523, 0.5117, 0.6523, 0.457, 0.6016, 0.5586, 0.5898, 0.6094, 0.6406, 0.6172, 0.6445, 0.5625, 0.6289, 0.6719, 0.6133, 0.7266, 0.6523, 0.7422, 0.668, 0.6836, 0.5898, 0.7852, 0.5547, 0.8438, 0.582, 0.8555, 0.625, 0.8008, 0.6016, 0.1641, 0.625, 0.2305, 0.6523, 0.2148, 0.625, 0.1523, 0.6367, 0.293, 0.6445, 0.3477, 0.6875, 0.3398, 0.6758, 0.2773, 0.6523, 0.4023, 0.6523, 0.457, 0.7031, 0.457, 0.6992, 0.3984, 0.6523, 0.5117, 0.6445, 0.5625, 0.6953, 0.5703, 0.6992, 0.5156, 0.6406, 0.6172, 0.6289, 0.6719, 0.668, 0.6836, 0.6836, 0.6289, 0.6133, 0.7266, 0.5898, 0.7852, 0.625, 0.8008, 0.6523, 0.7422, 0.5625, 0.09766, 0.6016, 0.1641, 0.625, 0.1523, 0.5742, 0.08984, 0.5547, 0.8438, 0.5234, 0.9062, 0.5391, 0.9141, 0.582, 0.8555, 0.625, 0.2305, 0.6367, 0.293, 0.6758, 0.2773, 0.6523, 0.2148, 0.6445, 0.3477, 0.6523, 0.4023, 0.6992, 0.3984, 0.6875, 0.3398, 0.6523, 0.457, 0.6523, 0.5117, 0.6992, 0.5156, 0.7031, 0.457, 0.6445, 0.5625, 0.6406, 0.6172, 0.6836, 0.6289, 0.6953, 0.5703, 0.668, 0.6836, 0.6523, 0.7422, 0.6836, 0.7617, 0.7148, 0.7031, 0.625, 0.8008, 0.582, 0.8555, 0.6094, 0.875, 0.6523, 0.8203, 0.625, 0.1523, 0.6523, 0.2148, 0.6836, 0.1992, 0.6445, 0.1367, 0.6758, 0.2773, 0.6875, 0.3398, 0.7383, 0.3281, 0.7148, 0.2617, 0.6992, 0.3984, 0.7031, 0.457, 0.7578, 0.457, 0.7539, 0.3906, 0.6992, 0.5156, 0.6953, 0.5703, 0.7539, 0.582, 0.7578, 0.5195, 0.6836, 0.6289, 0.668, 0.6836, 0.7148, 0.7031, 0.7344, 0.6445, 0.6523, 0.7422, 0.625, 0.8008, 0.6523, 0.8203, 0.6836, 0.7617, 0.5742, 0.08984, 0.625, 0.1523, 0.6445, 0.1367, 0.5977, 0.07812, 0.582, 0.8555, 0.5391, 0.9141, 0.5469, 0.9258, 0.6094, 0.875, 0.6523, 0.2148, 0.6758, 0.2773, 0.7148, 0.2617, 0.6836, 0.1992, 0.6875, 0.3398, 0.6992, 0.3984, 0.7539, 0.3906, 0.7383, 0.3281, 0.7031, 0.457, 0.6992, 0.5156, 0.7578, 0.5195, 0.7578, 0.457, 0.6953, 0.5703, 0.6836, 0.6289, 0.7344, 0.6445, 0.7539, 0.582, 0.7148, 0.7031, 0.6836, 0.7617, 0.7227, 0.793, 0.7656, 0.7305, 0.6523, 0.8203, 0.6094, 0.875, 0.625, 0.8945, 0.6758, 0.8477, 0.6445, 0.1367, 0.6836, 0.1992, 0.7188, 0.1758, 0.6641, 0.1172, 0.7148, 0.2617, 0.7383, 0.3281, 0.8008, 0.3086, 0.7656, 0.2422, 0.7539, 0.3906, 0.7578, 0.457, 0.832, 0.4531, 0.8164, 0.3789, 0.7578, 0.5195, 0.7539, 0.582, 0.8164, 0.5977, 0.832, 0.5234, 0.7344, 0.6445, 0.7148, 0.7031, 0.7656, 0.7305, 0.7969, 0.6641, 0.6836, 0.7617, 0.6523, 0.8203, 0.6758, 0.8477, 0.7227, 0.793, 0.5977, 0.07812, 0.6445, 0.1367, 0.6641, 0.1172, 0.6055, 0.06641, 0.6094, 0.875, 0.5469, 0.9258, 0.5508, 0.9375, 0.625, 0.8945, 0.6836, 0.1992, 0.7148, 0.2617, 0.7656, 0.2422, 0.7188, 0.1758, 0.7383, 0.3281, 0.7539, 0.3906, 0.8164, 0.3789, 0.8008, 0.3086, 0.7578, 0.457, 0.7578, 0.5195, 0.832, 0.5234, 0.832, 0.4531, 0.7539, 0.582, 0.7344, 0.6445, 0.7969, 0.6641, 0.8164, 0.5977, 0.7656, 0.7305, 0.7227, 0.793, 0.7656, 0.8281, 0.8203, 0.7617, 0.6758, 0.8477, 0.625, 0.8945, 0.6406, 0.9219, 0.7031, 0.8789, 0.6641, 0.1172, 0.7188, 0.1758, 0.7539, 0.1406, 0.6836, 0.08984, 0.7656, 0.2422, 0.8008, 0.3086, 0.8516, 0.2812, 0.8125, 0.207, 0.8164, 0.3789, 0.832, 0.4531, 0.9023, 0.4453, 0.8867, 0.3633, 0.832, 0.5234, 0.8164, 0.5977, 0.8867, 0.6172, 0.9023, 0.5352, 0.7969, 0.6641, 0.7656, 0.7305, 0.8203, 0.7617, 0.8555, 0.6914, 0.7227, 0.793, 0.6758, 0.8477, 0.7031, 0.8789, 0.7656, 0.8281, 0.6055, 0.06641, 0.6641, 0.1172, 0.6836, 0.08984, 0.6133, 0.05469, 0.625, 0.8945, 0.5508, 0.9375, 0.5586, 0.9492, 0.6406, 0.9219, 0.7188, 0.1758, 0.7656, 0.2422, 0.8125, 0.207, 0.7539, 0.1406, 0.8008, 0.3086, 0.8164, 0.3789, 0.8867, 0.3633, 0.8516, 0.2812, 0.832, 0.4531, 0.832, 0.5234, 0.9023, 0.5352, 0.9023, 0.4453, 0.8164, 0.5977, 0.7969, 0.6641, 0.8555, 0.6914, 0.8867, 0.6172, 0.8203, 0.7617, 0.7656, 0.8281, 0.8086, 0.875, 0.8711, 0.8125, 0.7031, 0.8789, 0.6406, 0.9219, 0.6523, 0.9531, 0.7266, 0.9219, 0.6836, 0.08984, 0.7539, 0.1406, 0.7891, 0.1016, 0.6953, 0.05859, 0.8125, 0.207, 0.8516, 0.2812, 0.9219, 0.2422, 0.8555, 0.1641, 0.8867, 0.3633, 0.9023, 0.4453, 0.9922, 0.4375, 0.9727, 0.332, 0.9023, 0.5352, 0.8867, 0.6172, 0.9727, 0.6406, 0.9922, 0.543, 0.8555, 0.6914, 0.8203, 0.7617, 0.8711, 0.8125, 0.9297, 0.7344, 0.7656, 0.8281, 0.7031, 0.8789, 0.7266, 0.9219, 0.8086, 0.875, 0.6133, 0.05469, 0.6836, 0.08984, 0.6953, 0.05859, 0.6172, 0.03516, 0.6406, 0.9219, 0.5586, 0.9492, 0.5625, 0.9688, 0.6523, 0.9531, 0.7539, 0.1406, 0.8125, 0.207, 0.8555, 0.1641, 0.7891, 0.1016, 0.8516, 0.2812, 0.8867, 0.3633, 0.9727, 0.332, 0.9219, 0.2422, 0.9023, 0.4453, 0.9023, 0.5352, 0.9922, 0.543, 0.9922, 0.4375, 0.8867, 0.6172, 0.8555, 0.6914, 0.9297, 0.7344, 0.9727, 0.6406, 0.8711, 0.8125, 0.8086, 0.875, 0.7578, 0.8242, 0.8203, 0.7617, 0.7266, 0.9219, 0.6523, 0.9531, 0.6367, 0.9219, 0.7031, 0.8789, 0.6953, 0.05859, 0.7891, 0.09766, 0.7539, 0.1406, 0.6836, 0.08594, 0.8594, 0.1602, 0.9219, 0.2422, 0.8555, 0.2773, 0.8125, 0.2109, 0.9727, 0.332, 0.9922, 0.4375, 0.9023, 0.4453, 0.8867, 0.3594, 0.9922, 0.543, 0.9766, 0.6406, 0.8867, 0.6172, 0.9023, 0.5352, 0.9297, 0.7344, 0.8711, 0.8125, 0.8203, 0.7617, 0.8594, 0.6914, 0.8086, 0.875, 0.7266, 0.9219, 0.7031, 0.8789, 0.7578, 0.8242, 0.6172, 0.03516, 0.6953, 0.05859, 0.6836, 0.08594, 0.6133, 0.05469, 0.6523, 0.9531, 0.5625, 0.9688, 0.5586, 0.9531, 0.6367, 0.9219, 0.7891, 0.09766, 0.8594, 0.1602, 0.8125, 0.2109, 0.7539, 0.1406, 0.9219, 0.2422, 0.9727, 0.332, 0.8867, 0.3594, 0.8555, 0.2773, 0.9922, 0.4375, 0.9922, 0.543, 0.9023, 0.5352, 0.9023, 0.4453, 0.9766, 0.6406, 0.9297, 0.7344, 0.8594, 0.6914, 0.8867, 0.6172, 0.8203, 0.7617, 0.7578, 0.8242, 0.7266, 0.793, 0.7656, 0.7305, 0.7031, 0.8789, 0.6367, 0.9219, 0.6289, 0.8945, 0.6797, 0.8477, 0.6836, 0.08594, 0.7539, 0.1406, 0.7148, 0.1758, 0.668, 0.1133, 0.8125, 0.2109, 0.8555, 0.2773, 0.8008, 0.3086, 0.7656, 0.2344, 0.8867, 0.3594, 0.9023, 0.4453, 0.832, 0.4531, 0.8203, 0.3789, 0.9023, 0.5352, 0.8867, 0.6172, 0.8164, 0.5977, 0.832, 0.5195, 0.8594, 0.6914, 0.8203, 0.7617, 0.7656, 0.7305, 0.7969, 0.668, 0.7578, 0.8242, 0.7031, 0.8789, 0.6797, 0.8477, 0.7266, 0.793, 0.6133, 0.05469, 0.6836, 0.08594, 0.668, 0.1133, 0.6094, 0.06641, 0.6367, 0.9219, 0.5586, 0.9531, 0.5508, 0.9375, 0.6289, 0.8945, 0.7539, 0.1406, 0.8125, 0.2109, 0.7656, 0.2344, 0.7148, 0.1758, 0.8555, 0.2773, 0.8867, 0.3594, 0.8203, 0.3789, 0.8008, 0.3086, 0.9023, 0.4453, 0.9023, 0.5352, 0.832, 0.5195, 0.832, 0.4531, 0.8867, 0.6172, 0.8594, 0.6914, 0.7969, 0.668, 0.8164, 0.5977, 0.7656, 0.7305, 0.7266, 0.793, 0.6875, 0.7656, 0.7148, 0.7031, 0.6797, 0.8477, 0.6289, 0.8945, 0.6055, 0.875, 0.6523, 0.8203, 0.668, 0.1133, 0.7148, 0.1758, 0.6875, 0.2031, 0.6445, 0.1328, 0.7656, 0.2344, 0.8008, 0.3086, 0.7383, 0.3242, 0.7188, 0.2617, 0.8203, 0.3789, 0.832, 0.4531, 0.7578, 0.4531, 0.7539, 0.3867, 0.832, 0.5195, 0.8164, 0.5977, 0.7539, 0.582, 0.7539, 0.5195, 0.7969, 0.668, 0.7656, 0.7305, 0.7148, 0.7031, 0.7383, 0.6406, 0.7266, 0.793, 0.6797, 0.8477, 0.6523, 0.8203, 0.6875, 0.7656, 0.6094, 0.06641, 0.668, 0.1133, 0.6445, 0.1328, 0.5977, 0.07812, 0.6289, 0.8945, 0.5508, 0.9375, 0.5469, 0.9258, 0.6055, 0.875, 0.7148, 0.1758, 0.7656, 0.2344, 0.7188, 0.2617, 0.6875, 0.2031, 0.8008, 0.3086, 0.8203, 0.3789, 0.7539, 0.3867, 0.7383, 0.3242, 0.832, 0.4531, 0.832, 0.5195, 0.7539, 0.5195, 0.7578, 0.4531, 0.8164, 0.5977, 0.7969, 0.668, 0.7383, 0.6406, 0.7539, 0.582, 0.7148, 0.7031, 0.6875, 0.7656, 0.6523, 0.7383, 0.668, 0.6836, 0.6523, 0.8203, 0.6055, 0.875, 0.582, 0.8555, 0.625, 0.8008, 0.6445, 0.1328, 0.6875, 0.2031, 0.6523, 0.2148, 0.6289, 0.1484, 0.7188, 0.2617, 0.7383, 0.3242, 0.6875, 0.3398, 0.6719, 0.2773, 0.7539, 0.3867, 0.7578, 0.4531, 0.7031, 0.457, 0.6992, 0.3984, 0.7539, 0.5195, 0.7539, 0.582, 0.6914, 0.5703, 0.7031, 0.5156, 0.7383, 0.6406, 0.7148, 0.7031, 0.668, 0.6836, 0.6836, 0.6289, 0.6875, 0.7656, 0.6523, 0.8203, 0.625, 0.8008, 0.6523, 0.7383, 0.5977, 0.07812, 0.6445, 0.1328, 0.6289, 0.1484, 0.5742, 0.08984, 0.6055, 0.875, 0.5469, 0.9258, 0.5391, 0.918, 0.582, 0.8555, 0.6875, 0.2031, 0.7188, 0.2617, 0.6719, 0.2773, 0.6523, 0.2148, 0.7383, 0.3242, 0.7539, 0.3867, 0.6992, 0.3984, 0.6875, 0.3398, 0.7578, 0.4531, 0.7539, 0.5195, 0.7031, 0.5156, 0.7031, 0.457, 0.7539, 0.582, 0.7383, 0.6406, 0.6836, 0.6289, 0.6914, 0.5703, 0.668, 0.6836, 0.6523, 0.7383, 0.6133, 0.7266, 0.6289, 0.6719, 0.625, 0.8008, 0.582, 0.8555, 0.5547, 0.8438, 0.5898, 0.7852, 0.6289, 0.1484, 0.6523, 0.2148, 0.6211, 0.2305, 0.6055, 0.1602, 0.6719, 0.2773, 0.6875, 0.3398, 0.6445, 0.3477, 0.6367, 0.293, 0.6992, 0.3984, 0.7031, 0.457, 0.6523, 0.4609, 0.6445, 0.4023, 0.7031, 0.5156, 0.6914, 0.5703, 0.6445, 0.5625, 0.6523, 0.5117, 0.6836, 0.6289, 0.668, 0.6836, 0.6289, 0.6719, 0.6406, 0.6172, 0.6523, 0.7383, 0.625, 0.8008, 0.5898, 0.7852, 0.6133, 0.7266, 0.5742, 0.08984, 0.6289, 0.1484, 0.6055, 0.1602, 0.5625, 0.09766, 0.582, 0.8555, 0.5391, 0.918, 0.5234, 0.9102, 0.5547, 0.8438, 0.6523, 0.2148, 0.6719, 0.2773, 0.6367, 0.293, 0.6211, 0.2305, 0.6875, 0.3398, 0.6992, 0.3984, 0.6445, 0.4023, 0.6445, 0.3477, 0.7031, 0.457, 0.7031, 0.5156, 0.6523, 0.5117, 0.6523, 0.4609, 0.6914, 0.5703, 0.6836, 0.6289, 0.6406, 0.6172, 0.6445, 0.5625, 0.6289, 0.6719, 0.6133, 0.7266, 0.5664, 0.7109, 0.582, 0.6641, 0.5898, 0.7852, 0.5547, 0.8438, 0.5352, 0.8281, 0.5508, 0.7695, 0.6055, 0.1602, 0.6211, 0.2305, 0.582, 0.2383, 0.5703, 0.1719, 0.6367, 0.293, 0.6445, 0.3477, 0.6016, 0.3477, 0.5977, 0.3008, 0.6445, 0.4023, 0.6523, 0.4609, 0.6055, 0.457, 0.6094, 0.4062, 0.6523, 0.5117, 0.6445, 0.5625, 0.5977, 0.5547, 0.6055, 0.5117, 0.6406, 0.6172, 0.6289, 0.6719, 0.582, 0.6641, 0.5977, 0.6133, 0.6133, 0.7266, 0.5898, 0.7852, 0.5508, 0.7695, 0.5664, 0.7109, 0.5625, 0.09766, 0.6055, 0.1602, 0.5703, 0.1719, 0.5508, 0.1016, 0.5547, 0.8438, 0.5234, 0.9102, 0.5078, 0.9023, 0.5352, 0.8281, 0.6211, 0.2305, 0.6367, 0.293, 0.5977, 0.3008, 0.582, 0.2383, 0.6445, 0.3477, 0.6445, 0.4023, 0.6094, 0.4062, 0.6016, 0.3477, 0.6523, 0.4609, 0.6523, 0.5117, 0.6055, 0.5117, 0.6055, 0.457, 0.6445, 0.5625, 0.6406, 0.6172, 0.5977, 0.6133, 0.5977, 0.5547, 0.582, 0.6641, 0.5664, 0.7109, 0.5312, 0.707, 0.5391, 0.6562, 0.5508, 0.7695, 0.5352, 0.8281, 0.5078, 0.8242, 0.5195, 0.7656, 0.5703, 0.1719, 0.582, 0.2383, 0.5508, 0.2461, 0.5469, 0.1797, 0.5977, 0.3008, 0.6016, 0.3477, 0.5508, 0.3555, 0.5508, 0.3008, 0.6094, 0.4062, 0.6055, 0.457, 0.5508, 0.457, 0.5508, 0.4062, 0.6055, 0.5117, 0.5977, 0.5547, 0.5508, 0.5547, 0.5508, 0.5078, 0.5977, 0.6133, 0.582, 0.6641, 0.5391, 0.6562, 0.543, 0.6055, 0.5664, 0.7109, 0.5508, 0.7695, 0.5195, 0.7656, 0.5312, 0.707, 0.5508, 0.1016, 0.5703, 0.1719, 0.5469, 0.1797, 0.5391, 0.1094, 0.5352, 0.8281, 0.5078, 0.9023, 0.4961, 0.8945, 0.5078, 0.8242, 0.582, 0.2383, 0.5977, 0.3008, 0.5508, 0.3008, 0.5508, 0.2461, 0.6016, 0.3477, 0.6094, 0.4062, 0.5508, 0.4062, 0.5508, 0.3555, 0.6055, 0.457, 0.6055, 0.5117, 0.5508, 0.5078, 0.5508, 0.457, 0.5977, 0.5547, 0.5977, 0.6133, 0.543, 0.6055, 0.5508, 0.5547, 0.5391, 0.6562, 0.5312, 0.707, 0.4922, 0.707, 0.4922, 0.6484, 0.5195, 0.7656, 0.5078, 0.8242, 0.4844, 0.8242, 0.4922, 0.7578, 0.5469, 0.1797, 0.5508, 0.2461, 0.5195, 0.2422, 0.5195, 0.1797, 0.5508, 0.3008, 0.5508, 0.3555, 0.5078, 0.3555, 0.5156, 0.3008, 0.5508, 0.4062, 0.5508, 0.457, 0.5078, 0.4531, 0.5117, 0.4062, 0.5508, 0.5078, 0.5508, 0.5547, 0.5, 0.5508, 0.5039, 0.5039, 0.543, 0.6055, 0.5391, 0.6562, 0.4922, 0.6484, 0.5, 0.5977, 0.5312, 0.707, 0.5195, 0.7656, 0.4922, 0.7578, 0.4922, 0.707, 0.5391, 0.1094, 0.5469, 0.1797, 0.5195, 0.1797, 0.5234, 0.1094, 0.5078, 0.8242, 0.4961, 0.8945, 0.4844, 0.8945, 0.4844, 0.8242, 0.5508, 0.2461, 0.5508, 0.3008, 0.5156, 0.3008, 0.5195, 0.2422, 0.5508, 0.3555, 0.5508, 0.4062, 0.5117, 0.4062, 0.5078, 0.3555, 0.5508, 0.457, 0.5508, 0.5078, 0.5039, 0.5039, 0.5078, 0.4531, 0.5508, 0.5547, 0.543, 0.6055, 0.5, 0.5977, 0.5, 0.5508, 0.4922, 0.6484, 0.4922, 0.707, 0.4531, 0.7031, 0.4492, 0.6484, 0.4922, 0.7578, 0.4844, 0.8242, 0.4609, 0.8242, 0.457, 0.7617, 0.5195, 0.1797, 0.5195, 0.2422, 0.4844, 0.2422, 0.4961, 0.1758, 0.5156, 0.3008, 0.5078, 0.3555, 0.4727, 0.3555, 0.4805, 0.3008, 0.5117, 0.4062, 0.5078, 0.4531, 0.457, 0.4453, 0.4609, 0.3984, 0.5039, 0.5039, 0.5, 0.5508, 0.4453, 0.5508, 0.457, 0.4961, 0.5, 0.5977, 0.4922, 0.6484, 0.4492, 0.6484, 0.4531, 0.5977, 0.4922, 0.707, 0.4922, 0.7578, 0.457, 0.7617, 0.4531, 0.7031, 0.5234, 0.1094, 0.5195, 0.1797, 0.4961, 0.1758, 0.5078, 0.1094, 0.4844, 0.8242, 0.4844, 0.8945, 0.4648, 0.8945, 0.4609, 0.8242, 0.5195, 0.2422, 0.5156, 0.3008, 0.4805, 0.3008, 0.4844, 0.2422, 0.5078, 0.3555, 0.5117, 0.4062, 0.4609, 0.3984, 0.4727, 0.3555, 0.5078, 0.4531, 0.5039, 0.5039, 0.457, 0.4961, 0.457, 0.4453, 0.5, 0.5508, 0.5, 0.5977, 0.4531, 0.5977, 0.4453, 0.5508, 0.4492, 0.6484, 0.4531, 0.7031, 0.4219, 0.707, 0.4062, 0.6484, 0.457, 0.7617, 0.4609, 0.8242, 0.4414, 0.8281, 0.4258, 0.7656, 0.4961, 0.1758, 0.4844, 0.2422, 0.4492, 0.2344, 0.4727, 0.1719, 0.4805, 0.3008, 0.4727, 0.3555, 0.4297, 0.3477, 0.4414, 0.293, 0.4609, 0.3984, 0.457, 0.4453, 0.4062, 0.4453, 0.4219, 0.3945, 0.457, 0.4961, 0.4453, 0.5508, 0.3984, 0.5469, 0.4062, 0.4961, 0.4531, 0.5977, 0.4492, 0.6484, 0.4062, 0.6484, 0.3984, 0.5977, 0.4531, 0.7031, 0.457, 0.7617, 0.4258, 0.7656, 0.4219, 0.707, 0.5078, 0.1094, 0.4961, 0.1758, 0.4727, 0.1719, 0.4961, 0.1016, 0.4609, 0.8242, 0.4648, 0.8945, 0.4531, 0.9023, 0.4414, 0.8281, 0.4844, 0.2422, 0.4805, 0.3008, 0.4414, 0.293, 0.4492, 0.2344, 0.4727, 0.3555, 0.4609, 0.3984, 0.4219, 0.3945, 0.4297, 0.3477, 0.457, 0.4453, 0.457, 0.4961, 0.4062, 0.4961, 0.4062, 0.4453, 0.4453, 0.5508, 0.4531, 0.5977, 0.3984, 0.5977, 0.3984, 0.5469, 0.4062, 0.6484, 0.4219, 0.707, 0.3711, 0.707, 0.3594, 0.6562, 0.4258, 0.7656, 0.4414, 0.8281, 0.4141, 0.832, 0.3828, 0.7695, 0.4727, 0.1719, 0.4492, 0.2344, 0.4258, 0.2188, 0.4453, 0.1602, 0.4414, 0.293, 0.4297, 0.3477, 0.375, 0.332, 0.3906, 0.2773, 0.4219, 0.3945, 0.4062, 0.4453, 0.3555, 0.4414, 0.3594, 0.3867, 0.4062, 0.4961, 0.3984, 0.5469, 0.3516, 0.5469, 0.3555, 0.4922, 0.3984, 0.5977, 0.4062, 0.6484, 0.3594, 0.6562, 0.3555, 0.6016, 0.4219, 0.707, 0.4258, 0.7656, 0.3828, 0.7695, 0.3711, 0.707, 0.4961, 0.1016, 0.4727, 0.1719, 0.4453, 0.1602, 0.4844, 0.09375, 0.4414, 0.8281, 0.4531, 0.9023, 0.4453, 0.9102, 0.4141, 0.832, 0.4492, 0.2344, 0.4414, 0.293, 0.3906, 0.2773, 0.4258, 0.2188, 0.4297, 0.3477, 0.4219, 0.3945, 0.3594, 0.3867, 0.375, 0.332, 0.4062, 0.4453, 0.4062, 0.4961, 0.3555, 0.4922, 0.3555, 0.4414, 0.3984, 0.5469, 0.3984, 0.5977, 0.3555, 0.6016, 0.3516, 0.5469, 0.3594, 0.6562, 0.3711, 0.707, 0.332, 0.7266, 0.3164, 0.6602, 0.3828, 0.7695, 0.4141, 0.832, 0.3789, 0.8516, 0.3555, 0.7891, 0.4453, 0.1602, 0.4258, 0.2188, 0.3789, 0.2031, 0.4297, 0.1445, 0.3906, 0.2773, 0.375, 0.332, 0.3359, 0.3203, 0.3555, 0.2617, 0.3594, 0.3867, 0.3555, 0.4414, 0.3086, 0.4336, 0.3164, 0.375, 0.3555, 0.4922, 0.3516, 0.5469, 0.3008, 0.5469, 0.3008, 0.4883, 0.3555, 0.6016, 0.3594, 0.6562, 0.3164, 0.6602, 0.3047, 0.6055, 0.3711, 0.707, 0.3828, 0.7695, 0.3555, 0.7891, 0.332, 0.7266, 0.4844, 0.09375, 0.4453, 0.1602, 0.4297, 0.1445, 0.4727, 0.08594, 0.4141, 0.832, 0.4453, 0.9102, 0.4336, 0.918, 0.3789, 0.8516, 0.4258, 0.2188, 0.3906, 0.2773, 0.3555, 0.2617, 0.3789, 0.2031, 0.375, 0.332, 0.3594, 0.3867, 0.3164, 0.375, 0.3359, 0.3203, 0.3555, 0.4414, 0.3555, 0.4922, 0.3008, 0.4883, 0.3086, 0.4336, 0.3516, 0.5469, 0.3555, 0.6016, 0.3047, 0.6055, 0.3008, 0.5469, 0.3164, 0.6602, 0.332, 0.7266, 0.293, 0.7422, 0.2656, 0.6758, 0.3555, 0.7891, 0.3789, 0.8516, 0.3594, 0.8672, 0.3203, 0.8086, 0.4297, 0.1445, 0.3789, 0.2031, 0.3555, 0.1836, 0.3945, 0.1289, 0.3555, 0.2617, 0.3359, 0.3203, 0.2891, 0.3008, 0.3164, 0.2422, 0.3164, 0.375, 0.3086, 0.4336, 0.2539, 0.4258, 0.2695, 0.3594, 0.3008, 0.4883, 0.3008, 0.5469, 0.2422, 0.5469, 0.2422, 0.4844, 0.3047, 0.6055, 0.3164, 0.6602, 0.2656, 0.6758, 0.2539, 0.6133, 0.332, 0.7266, 0.3555, 0.7891, 0.3203, 0.8086, 0.293, 0.7422, 0.4727, 0.08594, 0.4297, 0.1445, 0.3945, 0.1289, 0.457, 0.07422, 0.3789, 0.8516, 0.4336, 0.918, 0.4219, 0.9258, 0.3594, 0.8672, 0.3789, 0.2031, 0.3555, 0.2617, 0.3164, 0.2422, 0.3555, 0.1836, 0.3359, 0.3203, 0.3164, 0.375, 0.2695, 0.3594, 0.2891, 0.3008, 0.3086, 0.4336, 0.3008, 0.4883, 0.2422, 0.4844, 0.2539, 0.4258, 0.3008, 0.5469, 0.3047, 0.6055, 0.2539, 0.6133, 0.2422, 0.5469, 0.2656, 0.6758, 0.293, 0.7422, 0.2422, 0.7656, 0.207, 0.6953, 0.3203, 0.8086, 0.3594, 0.8672, 0.3438, 0.8867, 0.2891, 0.8281, 0.3945, 0.1289, 0.3555, 0.1836, 0.3281, 0.1562, 0.3789, 0.1094, 0.3164, 0.2422, 0.2891, 0.3008, 0.2422, 0.2734, 0.2812, 0.207, 0.2695, 0.3594, 0.2539, 0.4258, 0.1836, 0.4062, 0.2031, 0.3359, 0.2422, 0.4844, 0.2422, 0.5469, 0.1758, 0.5508, 0.1758, 0.4844, 0.2539, 0.6133, 0.2656, 0.6758, 0.207, 0.6953, 0.1836, 0.625, 0.293, 0.7422, 0.3203, 0.8086, 0.2891, 0.8281, 0.2422, 0.7656, 0.457, 0.07422, 0.3945, 0.1289, 0.3789, 0.1094, 0.4492, 0.0625, 0.3594, 0.8672, 0.4219, 0.9258, 0.4062, 0.9375, 0.3438, 0.8867, 0.3555, 0.1836, 0.3164, 0.2422, 0.2812, 0.207, 0.3281, 0.1562, 0.2891, 0.3008, 0.2695, 0.3594, 0.2031, 0.3359, 0.2422, 0.2734, 0.2539, 0.4258, 0.2422, 0.4844, 0.1758, 0.4844, 0.1836, 0.4062, 0.2422, 0.5469, 0.2539, 0.6133, 0.1836, 0.625, 0.1758, 0.5508, 0.207, 0.6953, 0.2422, 0.7656, 0.1953, 0.8008, 0.1484, 0.7266, 0.2891, 0.8281, 0.3438, 0.8867, 0.3281, 0.9141, 0.2578, 0.8633, 0.3789, 0.1094, 0.3281, 0.1562, 0.3008, 0.1211, 0.3633, 0.07812, 0.2812, 0.207, 0.2422, 0.2734, 0.1797, 0.2383, 0.2383, 0.1758, 0.2031, 0.3359, 0.1836, 0.4062, 0.1211, 0.3906, 0.1445, 0.3086, 0.1758, 0.4844, 0.1758, 0.5508, 0.1016, 0.5586, 0.1016, 0.4766, 0.1836, 0.625, 0.207, 0.6953, 0.1484, 0.7266, 0.1172, 0.6445, 0.2422, 0.7656, 0.2891, 0.8281, 0.2578, 0.8633, 0.1953, 0.8008, 0.4492, 0.0625, 0.3789, 0.1094, 0.3633, 0.07812, 0.4453, 0.04297, 0.3438, 0.8867, 0.4062, 0.9375, 0.3945, 0.9492, 0.3281, 0.9141, 0.3281, 0.1562, 0.2812, 0.207, 0.2383, 0.1758, 0.3008, 0.1211, 0.2422, 0.2734, 0.2031, 0.3359, 0.1445, 0.3086, 0.1797, 0.2383, 0.1836, 0.4062, 0.1758, 0.4844, 0.1016, 0.4766, 0.1211, 0.3906, 0.1758, 0.5508, 0.1836, 0.625, 0.1172, 0.6445, 0.1016, 0.5586, 0.1484, 0.7266, 0.1953, 0.8008, 0.1484, 0.8477, 0.08594, 0.7656, 0.2578, 0.8633, 0.3281, 0.9141, 0.3125, 0.9453, 0.2227, 0.9062, 0.3633, 0.07812, 0.3008, 0.1211, 0.2773, 0.07812, 0.3555, 0.04297, 0.2383, 0.1758, 0.1797, 0.2383, 0.1289, 0.1914, 0.1914, 0.125, 0.1445, 0.3086, 0.1211, 0.3906, 0.02734, 0.3633, 0.07031, 0.2695, 0.1016, 0.4766, 0.1016, 0.5586, 0.003906, 0.5742, 0.007812, 0.4609, 0.1172, 0.6445, 0.1484, 0.7266, 0.08594, 0.7656, 0.03516, 0.6758, 0.1953, 0.8008, 0.2578, 0.8633, 0.2227, 0.9062, 0.1484, 0.8477, 0.4453, 0.04297, 0.3633, 0.07812, 0.3555, 0.04297, 0.4414, 0.02734, 0.3281, 0.9141, 0.3945, 0.9492, 0.3906, 0.9688, 0.3125, 0.9453, 0.3008, 0.1211, 0.2383, 0.1758, 0.1914, 0.125, 0.2773, 0.07812, 0.1797, 0.2383, 0.1445, 0.3086, 0.07031, 0.2695, 0.1289, 0.1914, 0.1211, 0.3906, 0.1016, 0.4766, 0.007812, 0.4609, 0.02734, 0.3633, 0.1016, 0.5586, 0.1172, 0.6445, 0.03516, 0.6758, 0.003906, 0.5742, 0.5234, 0.02734, 0.4453, 0.05078, 0.4492, 0.0625, 0.3945, 0.9492, 0.4805, 0.9727, 0.4062, 0.9336, 0.5234, 0.02734, 0.4492, 0.0625, 0.457, 0.07812, 0.4062, 0.9336, 0.4805, 0.9727, 0.4219, 0.9219, 0.5234, 0.02734, 0.457, 0.07812, 0.4727, 0.08594, 0.4219, 0.9219, 0.4805, 0.9727, 0.4336, 0.9141, 0.5234, 0.02734, 0.4727, 0.08594, 0.4844, 0.09375, 0.4336, 0.9141, 0.4805, 0.9727, 0.4453, 0.9062, 0.5234, 0.02734, 0.4844, 0.09375, 0.4961, 0.1016, 0.4453, 0.9062, 0.4805, 0.9727, 0.4531, 0.9023, 0.5234, 0.02734, 0.4961, 0.1016, 0.5078, 0.1094, 0.4531, 0.9023, 0.4805, 0.9727, 0.4727, 0.8945, 0.5234, 0.02734, 0.5078, 0.1094, 0.5234, 0.1094, 0.4727, 0.8945, 0.4805, 0.9727, 0.4844, 0.8945, 0.5234, 0.02734, 0.5234, 0.1094, 0.5391, 0.1094, 0.4844, 0.8945, 0.4805, 0.9727, 0.4961, 0.8945, 0.5234, 0.02734, 0.5391, 0.1094, 0.5508, 0.1016, 0.4961, 0.8945, 0.4805, 0.9727, 0.5117, 0.9023, 0.5234, 0.02734, 0.5508, 0.1016, 0.5625, 0.09766, 0.5117, 0.9023, 0.4805, 0.9727, 0.5234, 0.9062, 0.5234, 0.02734, 0.5625, 0.09766, 0.5742, 0.08984, 0.5234, 0.9062, 0.4805, 0.9727, 0.5391, 0.9141, 0.5234, 0.02734, 0.5742, 0.08984, 0.5977, 0.07812, 0.5391, 0.9141, 0.4805, 0.9727, 0.5469, 0.9258, 0.5234, 0.02734, 0.5977, 0.07812, 0.6055, 0.06641, 0.5469, 0.9258, 0.4805, 0.9727, 0.5508, 0.9375, 0.5234, 0.02734, 0.6055, 0.06641, 0.6133, 0.05469, 0.5508, 0.9375, 0.4805, 0.9727, 0.5586, 0.9492, 0.5234, 0.02734, 0.6133, 0.05469, 0.6172, 0.03516, 0.5586, 0.9492, 0.4805, 0.9727, 0.5625, 0.9688, 0.5234, 0.02734, 0.6172, 0.03516, 0.6133, 0.05469, 0.5625, 0.9688, 0.4805, 0.9766, 0.5586, 0.9531, 0.5234, 0.02734, 0.6133, 0.05469, 0.6094, 0.06641, 0.5586, 0.9531, 0.4805, 0.9766, 0.5508, 0.9375, 0.5234, 0.02734, 0.6094, 0.06641, 0.5977, 0.07812, 0.5508, 0.9375, 0.4805, 0.9766, 0.5469, 0.9258, 0.5234, 0.02734, 0.5977, 0.07812, 0.5742, 0.08984, 0.5469, 0.9258, 0.4805, 0.9766, 0.5391, 0.918, 0.5234, 0.02734, 0.5742, 0.08984, 0.5625, 0.09766, 0.5391, 0.918, 0.4805, 0.9766, 0.5234, 0.9102, 0.5234, 0.02734, 0.5625, 0.09766, 0.5508, 0.1016, 0.5234, 0.9102, 0.4805, 0.9766, 0.5078, 0.9023, 0.5234, 0.02734, 0.5508, 0.1016, 0.5391, 0.1094, 0.5078, 0.9023, 0.4805, 0.9766, 0.4961, 0.8945, 0.5234, 0.02734, 0.5391, 0.1094, 0.5234, 0.1094, 0.4961, 0.8945, 0.4805, 0.9766, 0.4844, 0.8945, 0.5234, 0.02734, 0.5234, 0.1094, 0.5078, 0.1094, 0.4844, 0.8945, 0.4805, 0.9766, 0.4648, 0.8945, 0.5234, 0.02734, 0.5078, 0.1094, 0.4961, 0.1016, 0.4648, 0.8945, 0.4805, 0.9766, 0.4531, 0.9023, 0.5234, 0.02734, 0.4961, 0.1016, 0.4844, 0.09375, 0.4531, 0.9023, 0.4805, 0.9766, 0.4453, 0.9102, 0.5234, 0.02734, 0.4844, 0.09375, 0.4727, 0.08594, 0.4453, 0.9102, 0.4805, 0.9766, 0.4336, 0.918, 0.5234, 0.02734, 0.4727, 0.08594, 0.457, 0.07422, 0.4336, 0.918, 0.4805, 0.9766, 0.4219, 0.9258, 0.5234, 0.02734, 0.457, 0.07422, 0.4492, 0.0625, 0.4219, 0.9258, 0.4805, 0.9766, 0.4062, 0.9375, 0.5234, 0.02734, 0.4492, 0.0625, 0.4453, 0.04297, 0.4062, 0.9375, 0.4805, 0.9766, 0.3945, 0.9492, 0.5234, 0.02734, 0.4453, 0.04297, 0.4414, 0.02734, 0.3945, 0.9492, 0.4805, 0.9766, 0.3906, 0.9688, 0.08594, 0.7656, 0.1484, 0.8477, 0.1953, 0.8008, 0.1484, 0.7266, 0.5234, 0.02734, 0.4453, 0.03125, 0.4453, 0.05078, 0.2227, 0.9062, 0.3125, 0.9453, 0.3281, 0.9141, 0.2578, 0.8633, 0.3555, 0.05078, 0.2773, 0.07812, 0.3008, 0.1211, 0.3633, 0.07812, 0.3906, 0.9688, 0.4805, 0.9727, 0.3945, 0.9492, 0.1914, 0.1289, 0.1289, 0.1914, 0.1836, 0.2383, 0.2383, 0.1758, 0.07031, 0.2695, 0.02734, 0.3633, 0.1172, 0.3906, 0.1445, 0.3125, 0.007812, 0.4609, 0.007812, 0.5742, 0.1016, 0.5586, 0.1016, 0.4766, 0.03516, 0.6758, 0.08594, 0.7656, 0.1484, 0.7266, 0.1211, 0.6445, 0.1484, 0.8477, 0.2227, 0.9062, 0.2578, 0.8633, 0.1953, 0.8008, 0.4453, 0.03125, 0.3555, 0.05078, 0.3633, 0.07812, 0.4453, 0.05078, 0.3125, 0.9453, 0.3906, 0.9688, 0.3945, 0.9492, 0.3281, 0.9141, 0.2773, 0.07812, 0.1914, 0.1289, 0.2383, 0.1758, 0.3008, 0.1211, 0.1289, 0.1914, 0.07031, 0.2695, 0.1445, 0.3125, 0.1836, 0.2383, 0.02734, 0.3633, 0.007812, 0.4609, 0.1016, 0.4766, 0.1172, 0.3906, 0.007812, 0.5742, 0.03516, 0.6758, 0.1211, 0.6445, 0.1016, 0.5586])
me_sphere.materials.append(mat_asteroid)
me_sphere.use_remesh_preserve_volume = False
me_sphere.use_remesh_preserve_attributes = False
me_sphere.use_mirror_vertex_groups = False
me_sphere.update()

# ---- objects
ob_sphere = bpy.data.objects.new('Sphere', me_sphere)

# ---- transforms, parenting, visibility, modifiers, constraints
ob_sphere.location = (0.1432, 0.1152, -0.2534)
ob_sphere.rotation_euler = (1.341e-05, -0.4334, 0.0)
ob_sphere.lineart.crease_threshold = 0.0
_m = ob_sphere.modifiers.new('Subsurf', 'SUBSURF')
_m.uv_smooth = 'PRESERVE_CORNERS'
_m.quality = 2
_m.levels = 2
_m.show_only_control_edges = False

# ---- collection membership
col_collection_1.objects.link(ob_sphere)

# ---- scene / render settings (as saved in the file)
scene.frame_start = 1; scene.frame_end = 60; scene.frame_set(60)
scene.render.engine = 'BLENDER_EEVEE_NEXT'
scene.render.image_settings.color_mode = 'RGB'
scene.render.image_settings.color_depth = '16'
scene.render.resolution_x = 1280
scene.render.resolution_y = 720
scene.render.dither_intensity = 0.0
scene.cycles.use_denoising = False
scene.cycles.samples = 10
scene.cycles.sampling_pattern = 'TABULATED_SOBOL'
scene.cycles.light_sampling_threshold = 0.0
scene.cycles.use_adaptive_sampling = False
scene.cycles.use_light_tree = False
scene.cycles.blur_glossy = 0.0
scene.cycles.pixel_filter_type = 'GAUSSIAN'
scene.cycles.sample_clamp_indirect = 0.0
scene.view_settings.view_transform = 'Standard'
bpy.context.view_layer.update()

# ---- added for rendering (the .blend has no active camera and no usable light): camera, sun
cam_auto = bpy.data.cameras.new('AutoCamera')
cam_auto.lens = 50.0
cam_auto.sensor_width = 36.0
cam_auto.clip_end = 1000.0
ob_auto_camera = bpy.data.objects.new('AutoCamera', cam_auto)
scene.collection.objects.link(ob_auto_camera)
ob_auto_camera.location = (4.70641, -5.22848, 3.54055)
ob_auto_camera.rotation_euler = (1.09748, -7.21219e-08, 0.694738)
scene.camera = ob_auto_camera
light_auto_sun = bpy.data.lights.new('AutoSun', 'SUN')
light_auto_sun.energy = 3.0
light_auto_sun.angle = 0.0523599
ob_auto_sun = bpy.data.objects.new('AutoSun', light_auto_sun)
scene.collection.objects.link(ob_auto_sun)
ob_auto_sun.rotation_euler = (0.872665, 0.174533, 0.523599)
bpy.context.view_layer.update()

